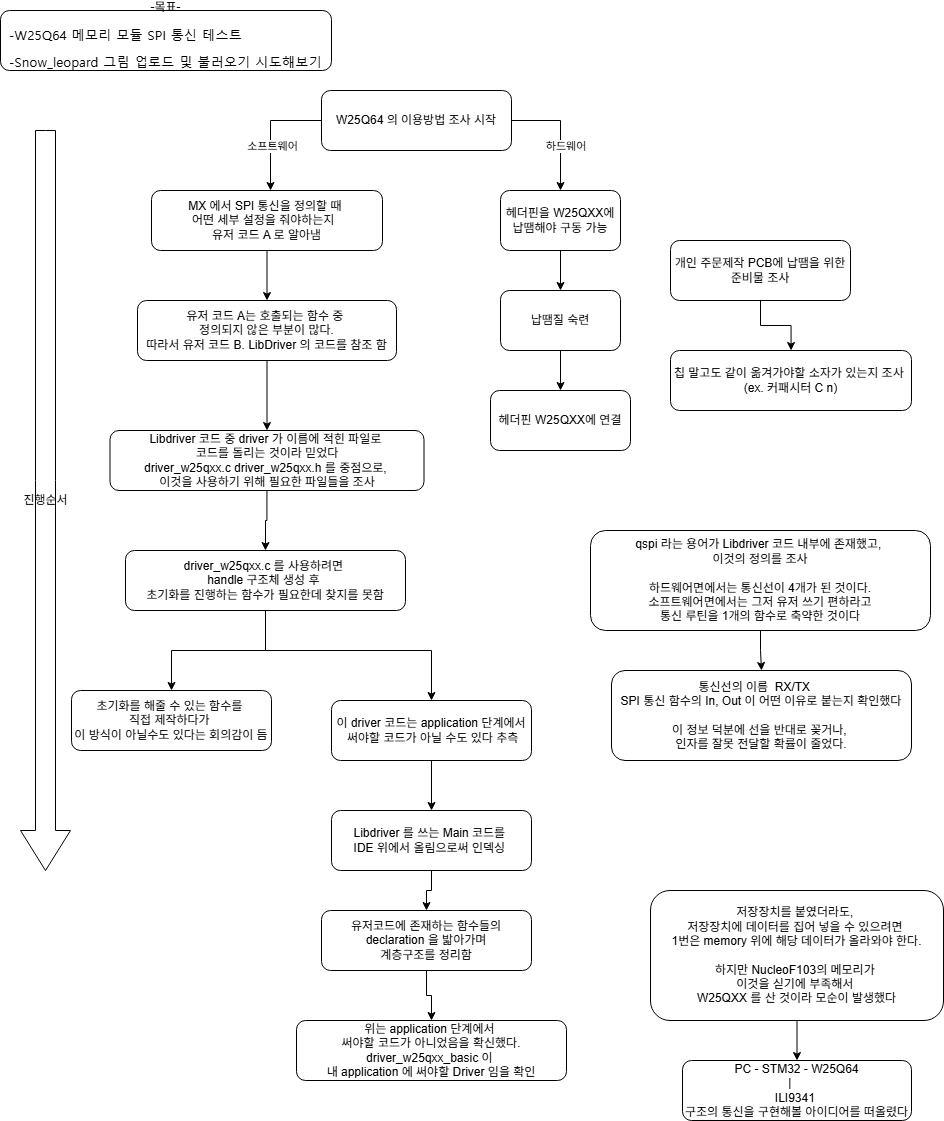

The diagram above was exported from draw.io. Its source (the exported page's mxGraphModel, read from the mxfile embedded in the PNG):
<mxGraphModel dx="1849" dy="1121" grid="1" gridSize="10" guides="1" tooltips="1" connect="1" arrows="1" fold="1" page="1" pageScale="1" pageWidth="827" pageHeight="1169" math="0" shadow="0">
  <root>
    <mxCell id="0" />
    <mxCell id="1" parent="0" />
    <mxCell id="0piICvP87pIu5hsgmZFT-1" parent="1" style="rounded=1;whiteSpace=wrap;html=1;" value="-목표-&lt;div&gt;&lt;p style=&quot;line-height:107.917%;margin-bottom:8pt;text-align:left;&quot;&gt;&lt;span lang=&quot;en-US&quot; dir=&quot;LTR&quot; style=&quot;font-family: &amp;quot;맑은 고딕&amp;quot;; font-size: 10pt; line-height: 107.917%;&quot;&gt;-W25Q64 메모리 모듈 SPI 통신 테스트&lt;/span&gt;&lt;/p&gt;&lt;p style=&quot;line-height:107.917%;margin-bottom:8pt;text-align:justify;&quot;&gt;&lt;span lang=&quot;en-US&quot; dir=&quot;LTR&quot; style=&quot;font-family: &amp;quot;맑은 고딕&amp;quot;; font-size: 10pt; line-height: 107.917%;&quot;&gt;-Snow_leopard 그림 업로드 및 불러오기 시도해보기&lt;/span&gt;&lt;/p&gt;&lt;/div&gt;" vertex="1">
      <mxGeometry height="60" width="331" x="9" y="20" as="geometry" />
    </mxCell>
    <mxCell id="0piICvP87pIu5hsgmZFT-2" parent="1" style="html=1;shadow=0;dashed=0;align=center;verticalAlign=middle;shape=mxgraph.arrows2.arrow;dy=0.6;dx=40;direction=south;notch=0;" value="진행순서" vertex="1">
      <mxGeometry height="740" width="50" x="29" y="140" as="geometry" />
    </mxCell>
    <mxCell id="0piICvP87pIu5hsgmZFT-8" edge="1" parent="1" source="0piICvP87pIu5hsgmZFT-6" style="edgeStyle=orthogonalEdgeStyle;rounded=0;orthogonalLoop=1;jettySize=auto;html=1;" target="0piICvP87pIu5hsgmZFT-7">
      <mxGeometry relative="1" as="geometry">
        <Array as="points">
          <mxPoint x="279" y="130" />
        </Array>
      </mxGeometry>
    </mxCell>
    <mxCell id="0piICvP87pIu5hsgmZFT-10" connectable="0" parent="0piICvP87pIu5hsgmZFT-8" style="edgeLabel;html=1;align=center;verticalAlign=middle;resizable=0;points=[];" value="소프트웨어" vertex="1">
      <mxGeometry relative="1" x="0.1294" y="1" as="geometry">
        <mxPoint y="8" as="offset" />
      </mxGeometry>
    </mxCell>
    <mxCell id="0piICvP87pIu5hsgmZFT-13" edge="1" parent="1" source="0piICvP87pIu5hsgmZFT-6" style="edgeStyle=orthogonalEdgeStyle;rounded=0;orthogonalLoop=1;jettySize=auto;html=1;entryX=0.5;entryY=0;entryDx=0;entryDy=0;" target="0piICvP87pIu5hsgmZFT-9">
      <mxGeometry relative="1" as="geometry">
        <Array as="points">
          <mxPoint x="569" y="130" />
        </Array>
      </mxGeometry>
    </mxCell>
    <mxCell id="0piICvP87pIu5hsgmZFT-14" connectable="0" parent="0piICvP87pIu5hsgmZFT-13" style="edgeLabel;html=1;align=center;verticalAlign=middle;resizable=0;points=[];" value="&amp;nbsp;하드웨어" vertex="1">
      <mxGeometry relative="1" x="0.3571" y="3" as="geometry">
        <mxPoint y="-7" as="offset" />
      </mxGeometry>
    </mxCell>
    <mxCell id="0piICvP87pIu5hsgmZFT-6" parent="1" style="rounded=1;whiteSpace=wrap;html=1;" value="W25Q64 의 이용방법 조사 시작" vertex="1">
      <mxGeometry height="60" width="190" x="330" y="100" as="geometry" />
    </mxCell>
    <mxCell id="0piICvP87pIu5hsgmZFT-32" edge="1" parent="1" source="0piICvP87pIu5hsgmZFT-7" style="edgeStyle=orthogonalEdgeStyle;rounded=0;orthogonalLoop=1;jettySize=auto;html=1;" target="0piICvP87pIu5hsgmZFT-18" value="">
      <mxGeometry relative="1" as="geometry" />
    </mxCell>
    <mxCell id="0piICvP87pIu5hsgmZFT-7" parent="1" style="rounded=1;whiteSpace=wrap;html=1;" value="MX 에서 SPI 통신을 정의할 때&amp;nbsp;&lt;div&gt;어떤 세부 설정을 줘야하는지&amp;nbsp;&amp;nbsp;&lt;/div&gt;&lt;div&gt;유저 코드 A 로 알아냄&lt;/div&gt;" vertex="1">
      <mxGeometry height="60" width="231" x="160" y="200" as="geometry" />
    </mxCell>
    <mxCell id="0piICvP87pIu5hsgmZFT-33" edge="1" parent="1" source="0piICvP87pIu5hsgmZFT-9" style="edgeStyle=orthogonalEdgeStyle;rounded=0;orthogonalLoop=1;jettySize=auto;html=1;" target="0piICvP87pIu5hsgmZFT-15" value="">
      <mxGeometry relative="1" as="geometry" />
    </mxCell>
    <mxCell id="0piICvP87pIu5hsgmZFT-9" parent="1" style="rounded=1;whiteSpace=wrap;html=1;" value="헤더핀을 W25QXX에 납땜해야 구동 가능" vertex="1">
      <mxGeometry height="60" width="120" x="509" y="200" as="geometry" />
    </mxCell>
    <mxCell id="0piICvP87pIu5hsgmZFT-34" edge="1" parent="1" source="0piICvP87pIu5hsgmZFT-15" style="edgeStyle=orthogonalEdgeStyle;rounded=0;orthogonalLoop=1;jettySize=auto;html=1;" target="0piICvP87pIu5hsgmZFT-20" value="">
      <mxGeometry relative="1" as="geometry" />
    </mxCell>
    <mxCell id="0piICvP87pIu5hsgmZFT-15" parent="1" style="rounded=1;whiteSpace=wrap;html=1;" value="납땜질 숙련" vertex="1">
      <mxGeometry height="60" width="120" x="509" y="300" as="geometry" />
    </mxCell>
    <mxCell id="0piICvP87pIu5hsgmZFT-35" edge="1" parent="1" source="0piICvP87pIu5hsgmZFT-16" style="edgeStyle=orthogonalEdgeStyle;rounded=0;orthogonalLoop=1;jettySize=auto;html=1;" target="0piICvP87pIu5hsgmZFT-17" value="">
      <mxGeometry relative="1" as="geometry" />
    </mxCell>
    <mxCell id="0piICvP87pIu5hsgmZFT-16" parent="1" style="rounded=1;whiteSpace=wrap;html=1;" value="개인 주문제작 PCB에 납땜을 위한 준비물 조사" vertex="1">
      <mxGeometry height="60" width="180" x="679" y="250" as="geometry" />
    </mxCell>
    <mxCell id="0piICvP87pIu5hsgmZFT-17" parent="1" style="rounded=1;whiteSpace=wrap;html=1;" value="칩 말고도 같이 옮겨가야할 소자가 있는지 조사&amp;nbsp;&lt;div&gt;(ex. 커패시터 C n)&lt;/div&gt;" vertex="1">
      <mxGeometry height="60" width="241" x="679" y="360" as="geometry" />
    </mxCell>
    <mxCell id="0piICvP87pIu5hsgmZFT-36" edge="1" parent="1" source="0piICvP87pIu5hsgmZFT-18" style="edgeStyle=orthogonalEdgeStyle;rounded=0;orthogonalLoop=1;jettySize=auto;html=1;" target="0piICvP87pIu5hsgmZFT-19" value="">
      <mxGeometry relative="1" as="geometry" />
    </mxCell>
    <mxCell id="0piICvP87pIu5hsgmZFT-18" parent="1" style="rounded=1;whiteSpace=wrap;html=1;" value="유저 코드 A는 호출되는 함수 중&amp;nbsp;&lt;div&gt;정&lt;span style=&quot;background-color: transparent; color: light-dark(rgb(0, 0, 0), rgb(255, 255, 255));&quot;&gt;의되지 않은 부분이 많다.&lt;/span&gt;&lt;div&gt;&lt;div&gt;따라서 유저 코드 B. LibDriver 의 코드를 참조 함&lt;/div&gt;&lt;/div&gt;&lt;/div&gt;" vertex="1">
      <mxGeometry height="60" width="259" x="146" y="310" as="geometry" />
    </mxCell>
    <mxCell id="0piICvP87pIu5hsgmZFT-40" edge="1" parent="1" source="0piICvP87pIu5hsgmZFT-19" style="edgeStyle=orthogonalEdgeStyle;rounded=0;orthogonalLoop=1;jettySize=auto;html=1;" target="0piICvP87pIu5hsgmZFT-21" value="">
      <mxGeometry relative="1" as="geometry" />
    </mxCell>
    <mxCell id="0piICvP87pIu5hsgmZFT-19" parent="1" style="rounded=1;whiteSpace=wrap;html=1;" value="Libdriver 코드 중 driver 가 이름에 적힌 파일로&amp;nbsp;&lt;div&gt;코드를 돌리는 것이라 믿었다&lt;br&gt;driver_w25qxx.c driver_w25qxx.h 를 중점으로,&amp;nbsp;&lt;/div&gt;&lt;div&gt;이것을 사용하기 위해 필요한 파일들을 조사&lt;/div&gt;" vertex="1">
      <mxGeometry height="60" width="314" x="118.5" y="440" as="geometry" />
    </mxCell>
    <mxCell id="0piICvP87pIu5hsgmZFT-20" parent="1" style="rounded=1;whiteSpace=wrap;html=1;" value="헤더핀 W25QXX에 연결" vertex="1">
      <mxGeometry height="60" width="140" x="499" y="400" as="geometry" />
    </mxCell>
    <mxCell id="0piICvP87pIu5hsgmZFT-41" edge="1" parent="1" source="0piICvP87pIu5hsgmZFT-21" style="edgeStyle=orthogonalEdgeStyle;rounded=0;orthogonalLoop=1;jettySize=auto;html=1;entryX=0.5;entryY=0;entryDx=0;entryDy=0;" target="0piICvP87pIu5hsgmZFT-22">
      <mxGeometry relative="1" as="geometry" />
    </mxCell>
    <mxCell id="0piICvP87pIu5hsgmZFT-42" edge="1" parent="1" source="0piICvP87pIu5hsgmZFT-21" style="edgeStyle=orthogonalEdgeStyle;rounded=0;orthogonalLoop=1;jettySize=auto;html=1;" target="0piICvP87pIu5hsgmZFT-23">
      <mxGeometry relative="1" as="geometry">
        <Array as="points">
          <mxPoint x="274" y="660" />
          <mxPoint x="440" y="660" />
        </Array>
      </mxGeometry>
    </mxCell>
    <mxCell id="0piICvP87pIu5hsgmZFT-21" parent="1" style="rounded=1;whiteSpace=wrap;html=1;" value="driver_w25qxx.c 를 사용하려면&amp;nbsp;&lt;div&gt;handle 구조체 생성 후&amp;nbsp;&lt;/div&gt;&lt;div&gt;초기화를 진행하는 함수가 필요한데&amp;nbsp;&lt;span style=&quot;background-color: transparent; color: light-dark(rgb(0, 0, 0), rgb(255, 255, 255));&quot;&gt;찾지를 못함&lt;/span&gt;&lt;/div&gt;" vertex="1">
      <mxGeometry height="60" width="280" x="134" y="560" as="geometry" />
    </mxCell>
    <mxCell id="0piICvP87pIu5hsgmZFT-22" parent="1" style="rounded=1;whiteSpace=wrap;html=1;" value="초기화를 해줄 수 있는 함수를&amp;nbsp;&lt;div&gt;직접 제작하다가&amp;nbsp;&lt;/div&gt;&lt;div&gt;이 방식이 아닐수도 있다는 회의감이 듬&lt;/div&gt;" vertex="1">
      <mxGeometry height="60" width="200" x="80" y="700" as="geometry" />
    </mxCell>
    <mxCell id="0piICvP87pIu5hsgmZFT-43" edge="1" parent="1" source="0piICvP87pIu5hsgmZFT-23" style="edgeStyle=orthogonalEdgeStyle;rounded=0;orthogonalLoop=1;jettySize=auto;html=1;" target="0piICvP87pIu5hsgmZFT-24" value="">
      <mxGeometry relative="1" as="geometry" />
    </mxCell>
    <mxCell id="0piICvP87pIu5hsgmZFT-23" parent="1" style="rounded=1;whiteSpace=wrap;html=1;" value="이 driver 코드는 application 단계에서&lt;div&gt;&amp;nbsp;써야할 코드가 아닐 수도 있다 추측&lt;/div&gt;" vertex="1">
      <mxGeometry height="60" width="200" x="340" y="710" as="geometry" />
    </mxCell>
    <mxCell id="0piICvP87pIu5hsgmZFT-44" edge="1" parent="1" source="0piICvP87pIu5hsgmZFT-24" style="edgeStyle=orthogonalEdgeStyle;rounded=0;orthogonalLoop=1;jettySize=auto;html=1;" target="0piICvP87pIu5hsgmZFT-25" value="">
      <mxGeometry relative="1" as="geometry" />
    </mxCell>
    <mxCell id="0piICvP87pIu5hsgmZFT-24" parent="1" style="rounded=1;whiteSpace=wrap;html=1;" value="Libdriver 를 쓰는 Main 코드를&amp;nbsp;&lt;div&gt;IDE 위에서 올림으로써 인덱싱&amp;nbsp;&lt;/div&gt;" vertex="1">
      <mxGeometry height="60" width="200" x="340" y="820" as="geometry" />
    </mxCell>
    <mxCell id="0piICvP87pIu5hsgmZFT-45" edge="1" parent="1" source="0piICvP87pIu5hsgmZFT-25" style="edgeStyle=orthogonalEdgeStyle;rounded=0;orthogonalLoop=1;jettySize=auto;html=1;" target="0piICvP87pIu5hsgmZFT-26" value="">
      <mxGeometry relative="1" as="geometry" />
    </mxCell>
    <mxCell id="0piICvP87pIu5hsgmZFT-25" parent="1" style="rounded=1;whiteSpace=wrap;html=1;" value="유저코드에 존재하는 함수들의&lt;div&gt;&amp;nbsp;declaration 을 밟아가며&amp;nbsp;&lt;/div&gt;&lt;div&gt;계층구조를 정리함&lt;/div&gt;" vertex="1">
      <mxGeometry height="60" width="210" x="330" y="920" as="geometry" />
    </mxCell>
    <mxCell id="0piICvP87pIu5hsgmZFT-26" parent="1" style="rounded=1;whiteSpace=wrap;html=1;" value="&lt;div&gt;위는 application 단계에서&amp;nbsp;&lt;/div&gt;&lt;div&gt;써야할 코드가 아니었음을 확신했다.&lt;/div&gt;driver_w25qxx_basic 이&amp;nbsp;&lt;div&gt;내 application 에 써야할 Driver 임을 확인&lt;/div&gt;" vertex="1">
      <mxGeometry height="60" width="270" x="305" y="1030" as="geometry" />
    </mxCell>
    <mxCell id="0piICvP87pIu5hsgmZFT-46" edge="1" parent="1" source="0piICvP87pIu5hsgmZFT-27" style="edgeStyle=orthogonalEdgeStyle;rounded=0;orthogonalLoop=1;jettySize=auto;html=1;" target="0piICvP87pIu5hsgmZFT-28" value="">
      <mxGeometry relative="1" as="geometry" />
    </mxCell>
    <mxCell id="0piICvP87pIu5hsgmZFT-27" parent="1" style="rounded=1;whiteSpace=wrap;html=1;" value="qspi 라는 용어가 Libdriver 코드 내부에 존재했고,&amp;nbsp;&lt;div&gt;이것의 정의를 조사&lt;div&gt;&lt;br&gt;&lt;/div&gt;&lt;div&gt;하드웨어면에서는 통신선이 4개가 된 것이다.&lt;/div&gt;&lt;div&gt;소프트웨어면에서는 그저 유저 쓰기 편하라고&lt;br&gt;통신 루틴을 1개의 함수로 축약한 것이다&lt;/div&gt;&lt;/div&gt;" vertex="1">
      <mxGeometry height="100" width="340" x="599" y="540" as="geometry" />
    </mxCell>
    <mxCell id="0piICvP87pIu5hsgmZFT-28" parent="1" style="rounded=1;whiteSpace=wrap;html=1;" value="통신선의 이름&amp;nbsp; RX/TX&amp;nbsp; &amp;nbsp;&amp;nbsp;&lt;div&gt;SPI 통신 함수의 In, Out 이 어떤 이유로 붙는지 확인했다&lt;div&gt;&lt;br&gt;&lt;/div&gt;&lt;div&gt;이 정보 덕분에 선을 반대로 꽂거나,&amp;nbsp;&lt;/div&gt;&lt;div&gt;인자를 잘못 전달할 확률이 줄었다.&lt;/div&gt;&lt;/div&gt;" vertex="1">
      <mxGeometry height="90" width="300" x="620" y="680" as="geometry" />
    </mxCell>
    <mxCell id="0piICvP87pIu5hsgmZFT-39" edge="1" parent="1" source="0piICvP87pIu5hsgmZFT-29" style="edgeStyle=orthogonalEdgeStyle;rounded=0;orthogonalLoop=1;jettySize=auto;html=1;" target="0piICvP87pIu5hsgmZFT-30" value="">
      <mxGeometry relative="1" as="geometry" />
    </mxCell>
    <mxCell id="0piICvP87pIu5hsgmZFT-29" parent="1" style="rounded=1;whiteSpace=wrap;html=1;" value="저장장치를 붙였더라도,&amp;nbsp;&lt;div&gt;저장장치에 데이터를 집어 넣을 수 있으려면&amp;nbsp;&lt;/div&gt;&lt;div&gt;1번은 memory 위에 해당 데이터가 올라와야 한다.&lt;div&gt;&lt;br&gt;&lt;/div&gt;&lt;div&gt;하지만 NucleoF103의 메모리가&amp;nbsp;&lt;/div&gt;&lt;div&gt;이것을 싣기에 부족해서&amp;nbsp;&lt;/div&gt;&lt;div&gt;W25QXX 를 산 것이라 모순이 발생했다&lt;/div&gt;&lt;/div&gt;" vertex="1">
      <mxGeometry height="130" width="293" x="659" y="900" as="geometry" />
    </mxCell>
    <mxCell id="0piICvP87pIu5hsgmZFT-30" parent="1" style="rounded=1;whiteSpace=wrap;html=1;" value="PC - STM32 - W25Q64&lt;div&gt;&amp;nbsp; |&amp;nbsp; &amp;nbsp; &amp;nbsp;&amp;nbsp;&lt;/div&gt;&lt;div&gt;ILI9341&amp;nbsp;&lt;br&gt;구조의 통신을 구현해볼 아이디어를 떠올렸다&lt;/div&gt;" vertex="1">
      <mxGeometry height="60" width="229" x="691" y="1070" as="geometry" />
    </mxCell>
  </root>
</mxGraphModel>